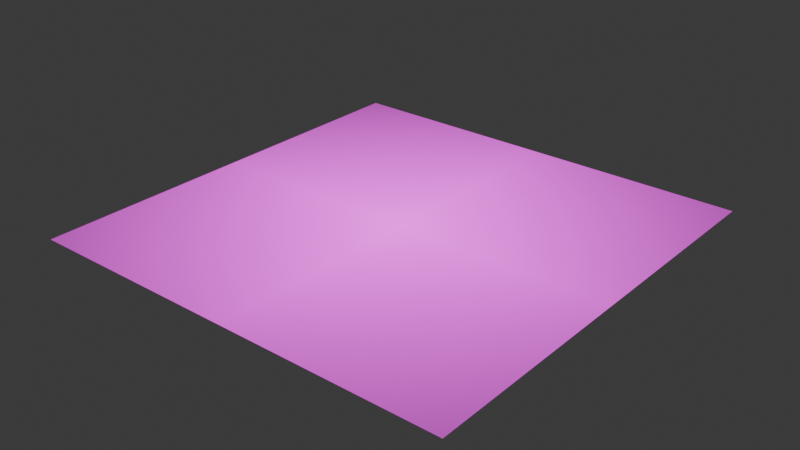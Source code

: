 # Source: item_highlight_square.blend  (saved by Blender 5.2.45; exported with 4.5.12 LTS)
import bpy
from mathutils import Matrix  # noqa: F401  (used for matrix-valued properties, if any)

bpy.ops.wm.read_factory_settings(use_empty=True)
scene = bpy.context.scene
scene.name = 'item_highlight_square'

# ---- collections
col_collection = bpy.data.collections.new('Collection'); scene.collection.children.link(col_collection)

# ---- images (referenced by path relative to the original .blend; pixels are not part of the script)
import os
ASSET_DIR = os.environ.get("B2B_ASSET_DIR", "")  # directory of the original .blend (textures are referenced by path, not embedded)
HERE = os.path.dirname(os.path.abspath(__file__))  # packed textures are extracted next to this script under _unpacked/

def load_image(name, relpath, width, height, colorspace="sRGB"):
    """Load a texture the original file referenced (path relative to the .blend, or extracted next to this script)."""
    p = next((c for c in (os.path.join(HERE, relpath), os.path.join(ASSET_DIR, relpath)) if relpath and os.path.exists(c)), "")
    if p:
        img = bpy.data.images.load(p, check_existing=True)
        img.name = name
    else:  # same state as the original file: an image datablock whose file is absent (Cycles renders it pink)
        img = bpy.data.images.new(name, width, height)
        img.source = "FILE"
        img.filepath = "//" + (relpath or name)
    img.colorspace_settings.name = colorspace
    return img
img_highlight_stronghold_png = load_image('highlight_stronghold.png', 'highlight_stronghold.png', 1024, 1024, 'sRGB')

# ---- materials (node trees are filled in below, after node groups)
mat_models_mapobjects_item_highlight_item_highlight_stronghold = bpy.data.materials.new('models/mapobjects/item_highlight/item_highlight_stronghold')
mat_models_mapobjects_item_highlight_item_highlight_stronghold.surface_render_method = 'BLENDED'
mat_models_mapobjects_item_highlight_item_highlight_stronghold.blend_method = 'BLEND'

# ---- material node trees
mat_models_mapobjects_item_highlight_item_highlight_stronghold.use_nodes = True; mat_models_mapobjects_item_highlight_item_highlight_stronghold.node_tree.nodes.clear()
_N = mat_models_mapobjects_item_highlight_item_highlight_stronghold.node_tree.nodes; _L = mat_models_mapobjects_item_highlight_item_highlight_stronghold.node_tree.links
n0 = _N.new('ShaderNodeTexImage'); n0.name = 'Image Texture'; n0.location = (-500, 0)
n0.image = img_highlight_stronghold_png
n0.extension = 'CLIP'
n1 = _N.new('ShaderNodeEmission'); n1.name = 'Emission'; n1.location = (-200, 100)
n1.inputs[1].default_value = 2.0
n2 = _N.new('ShaderNodeBsdfTransparent'); n2.name = 'Transparent BSDF'; n2.location = (-200, -100)
n3 = _N.new('ShaderNodeAddShader'); n3.name = 'Add Shader'; n3.location = (0, 0)
n4 = _N.new('ShaderNodeMixRGB'); n4.name = 'Mix (Legacy)'; n4.location = (-350, 150)
n4.blend_type = 'MULTIPLY'
n4.inputs[0].default_value = 1.0
n5 = _N.new('ShaderNodeCombineColor'); n5.name = 'Combine Color'; n5.location = (-500, 250)
n6 = _N.new('ShaderNodeOutputMaterial'); n6.name = 'Material Output'; n6.location = (200, 0)
_L.new(n0.outputs[0], n4.inputs[1])
_L.new(n0.outputs[1], n5.inputs[0])
_L.new(n0.outputs[1], n5.inputs[1])
_L.new(n0.outputs[1], n5.inputs[2])
_L.new(n5.outputs[0], n4.inputs[2])
_L.new(n4.outputs[0], n1.inputs[0])
_L.new(n1.outputs[0], n3.inputs[0])
_L.new(n2.outputs[0], n3.inputs[1])
_L.new(n3.outputs[0], n6.inputs[0])
n6.is_active_output = True

# ---- world
world_world = bpy.data.worlds.new('World'); scene.world = world_world
world_world.use_nodes = True; world_world.node_tree.nodes.clear()
_N = world_world.node_tree.nodes; _L = world_world.node_tree.links
n0 = _N.new('ShaderNodeOutputWorld'); n0.name = 'World Output'; n0.location = (200, 100)
n1 = _N.new('ShaderNodeBackground'); n1.name = 'Background'; n1.location = (-200, 100)
n1.inputs[0].default_value = (0.05088, 0.05088, 0.05088, 1.0)
_L.new(n1.outputs[0], n0.inputs[0])
n0.is_active_output = True
world_world.color = (0.05088, 0.05088, 0.05088)
world_world.sun_shadow_jitter_overblur = 0.0

# ---- meshes
me_item_highlight_square = bpy.data.meshes.new('item_highlight_square')
me_item_highlight_square.from_pydata([(-24.0, -24.0, 0.0), (24.0, -24.0, 0.0), (24.0, 24.0, 0.0), (-24.0, 24.0, 0.0)], [], [(0, 1, 2), (0, 2, 3)])
_uv = me_item_highlight_square.uv_layers.new(name='UVMap')
_uv.uv.foreach_set('vector', [0.0, 0.0, 1.0, 0.0, 1.0, 1.0, 0.0, 0.0, 1.0, 1.0, 0.0, 1.0])
me_item_highlight_square.materials.append(mat_models_mapobjects_item_highlight_item_highlight_stronghold)
me_item_highlight_square.update()

# ---- objects
ob_item_highlight_square = bpy.data.objects.new('item_highlight_square', me_item_highlight_square)

# ---- transforms, parenting, visibility, modifiers, constraints
ob_item_highlight_square.location = (0.0, 0.0, 0.0)

# ---- collection membership
scene.collection.objects.link(ob_item_highlight_square)

# ---- scene / render settings (as saved in the file)
scene.frame_start = 1; scene.frame_end = 250; scene.frame_set(1)
scene.render.engine = 'BLENDER_EEVEE_NEXT'
scene.render.bake_bias = 0.0
scene.render.bake_samples = 0
scene.render.compositor_device = 'GPU'
scene.eevee.use_volume_custom_range = False
scene.eevee.fast_gi_thickness_near = 0.1
scene.eevee.fast_gi_thickness_far = 0.0
scene.eevee.ray_tracing_options.screen_trace_thickness = 0.1
bpy.context.view_layer.update()

# ---- added for rendering (the .blend has no active camera): camera
cam_auto = bpy.data.cameras.new('AutoCamera')
cam_auto.lens = 50.0
cam_auto.sensor_width = 36.0
cam_auto.clip_end = 1102.25
ob_auto_camera = bpy.data.objects.new('AutoCamera', cam_auto)
scene.collection.objects.link(ob_auto_camera)
ob_auto_camera.location = (62.8063, -75.3676, 50.2451)
ob_auto_camera.rotation_euler = (1.09748, -7.21219e-08, 0.694738)
scene.camera = ob_auto_camera
bpy.context.view_layer.update()
